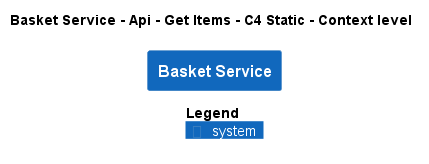

The diagram above was rendered by PlantUML. Its source (embedded in the PNG):
@startuml
!pragma layout smetana
!include ..\..\..\..\..\..\.c4s\C4_Context.puml

AddElementTag("state:new", $bgColor=green, $fontColor=#ffffff, $borderColor=green, $shadowing="False")
AddElementTag("state:changed", $bgColor=orange, $fontColor=#ffffff, $borderColor=orange, $shadowing="False")
AddElementTag("state:removed", $bgColor=red, $fontColor=#ffffff, $borderColor=red, $shadowing="False")

AddRelTag("state:new", $textColor=green, $lineColor=green)
AddRelTag("state:changed", $textColor=orange, $lineColor=orange)
AddRelTag("state:removed", $textColor=red, $lineColor=red)

SHOW_PERSON_PORTRAIT()
LAYOUT_TOP_DOWN()

skinparam linetype polyline

title Basket Service - Api - Get Items - C4 Static - Context level

System(ECommercePlatform.SoftwareSystems.BasketService, "Basket Service", "")



SHOW_LEGEND()
@enduml